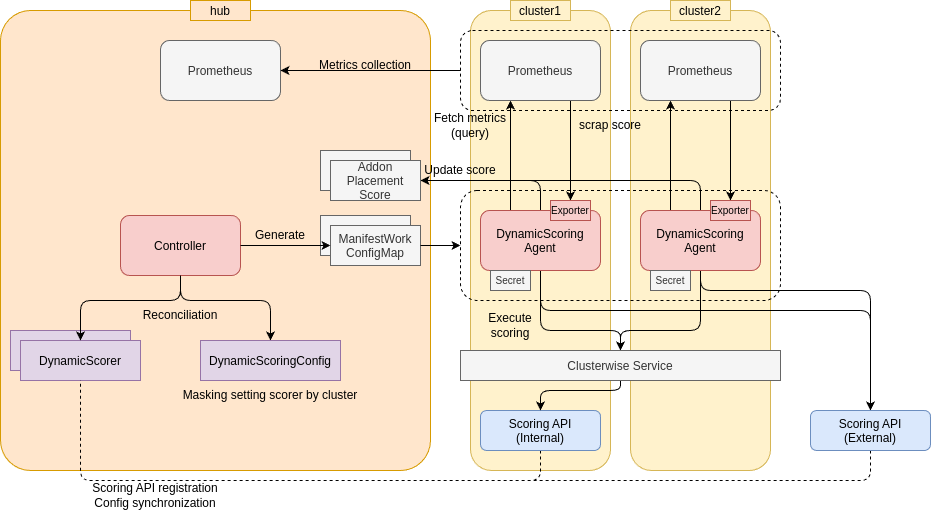

The diagram above was exported from draw.io. Its source (the exported page's mxGraphModel, read from the mxfile embedded in the PNG):
<mxGraphModel dx="1016" dy="1761" grid="1" gridSize="10" guides="1" tooltips="1" connect="1" arrows="1" fold="1" page="1" pageScale="1" pageWidth="827" pageHeight="1169" math="0" shadow="0">
  <root>
    <mxCell id="0" />
    <mxCell id="1" parent="0" />
    <mxCell id="43" value="" style="rounded=1;whiteSpace=wrap;html=1;fillColor=#ffe6cc;strokeColor=#d79b00;arcSize=7;" parent="1" vertex="1">
      <mxGeometry width="430" height="460" as="geometry" />
    </mxCell>
    <mxCell id="42" value="" style="rounded=1;whiteSpace=wrap;html=1;fillColor=#fff2cc;strokeColor=#d6b656;" parent="1" vertex="1">
      <mxGeometry x="630" width="140" height="460" as="geometry" />
    </mxCell>
    <mxCell id="40" value="" style="rounded=1;whiteSpace=wrap;html=1;fillColor=#fff2cc;strokeColor=#d6b656;" parent="1" vertex="1">
      <mxGeometry x="470" width="140" height="460" as="geometry" />
    </mxCell>
    <mxCell id="14" value="" style="rounded=1;whiteSpace=wrap;html=1;fillColor=none;dashed=1;" parent="1" vertex="1">
      <mxGeometry x="460" y="180" width="320" height="110" as="geometry" />
    </mxCell>
    <mxCell id="hub" value="hub" style="shape=rectangle;fillColor=#ffe6cc;strokeColor=#d79b00;" parent="1" vertex="1">
      <mxGeometry x="190" y="-10" width="60" height="20" as="geometry" />
    </mxCell>
    <mxCell id="cluster1" value="cluster1" style="shape=rectangle;fillColor=#fff2cc;strokeColor=#d6b656;" parent="1" vertex="1">
      <mxGeometry x="510" y="-10" width="60" height="20" as="geometry" />
    </mxCell>
    <mxCell id="cluster2" value="cluster2" style="shape=rectangle;fillColor=#fff2cc;strokeColor=#d6b656;" parent="1" vertex="1">
      <mxGeometry x="670" y="-10" width="60" height="20" as="geometry" />
    </mxCell>
    <mxCell id="57" style="edgeStyle=none;html=1;exitX=0.5;exitY=1;exitDx=0;exitDy=0;entryX=0.5;entryY=0;entryDx=0;entryDy=0;" parent="1" source="controller" target="8" edge="1">
      <mxGeometry relative="1" as="geometry">
        <Array as="points">
          <mxPoint x="180" y="290" />
          <mxPoint x="270" y="290" />
        </Array>
      </mxGeometry>
    </mxCell>
    <mxCell id="controller" value="Controller" style="rounded=1;shape=rectangle;fillColor=#f8cecc;glass=0;strokeColor=#b85450;" parent="1" vertex="1">
      <mxGeometry x="120" y="205" width="120" height="60" as="geometry" />
    </mxCell>
    <mxCell id="34" style="edgeStyle=none;html=1;exitX=0.5;exitY=1;exitDx=0;exitDy=0;entryX=0.5;entryY=1;entryDx=0;entryDy=0;dashed=1;strokeColor=default;endArrow=none;endFill=0;" parent="1" source="sampleScorer" target="5" edge="1">
      <mxGeometry relative="1" as="geometry">
        <Array as="points">
          <mxPoint x="540" y="470" />
          <mxPoint x="80" y="470" />
        </Array>
      </mxGeometry>
    </mxCell>
    <mxCell id="sampleScorer" value="Scoring API&#10;(Internal)" style="rounded=1;shape=rectangle;fillColor=#dae8fc;strokeColor=#6c8ebf;" parent="1" vertex="1">
      <mxGeometry x="480" y="400" width="120" height="40" as="geometry" />
    </mxCell>
    <mxCell id="27" style="edgeStyle=none;html=1;exitX=0.5;exitY=1;exitDx=0;exitDy=0;entryX=0.5;entryY=0;entryDx=0;entryDy=0;" parent="1" source="agent1" target="12" edge="1">
      <mxGeometry relative="1" as="geometry">
        <Array as="points">
          <mxPoint x="540" y="320" />
          <mxPoint x="620" y="320" />
        </Array>
      </mxGeometry>
    </mxCell>
    <mxCell id="29" style="edgeStyle=none;html=1;exitX=0.5;exitY=0;exitDx=0;exitDy=0;entryX=1;entryY=0.5;entryDx=0;entryDy=0;" parent="1" source="agent1" target="67" edge="1">
      <mxGeometry relative="1" as="geometry">
        <Array as="points">
          <mxPoint x="540" y="170" />
        </Array>
      </mxGeometry>
    </mxCell>
    <mxCell id="31" style="edgeStyle=none;html=1;exitX=0.5;exitY=1;exitDx=0;exitDy=0;entryX=0.5;entryY=0;entryDx=0;entryDy=0;" parent="1" source="agent1" target="6" edge="1">
      <mxGeometry relative="1" as="geometry">
        <Array as="points">
          <mxPoint x="540" y="300" />
          <mxPoint x="870" y="300" />
        </Array>
      </mxGeometry>
    </mxCell>
    <mxCell id="69" style="edgeStyle=none;html=1;exitX=0.25;exitY=0;exitDx=0;exitDy=0;entryX=0.25;entryY=1;entryDx=0;entryDy=0;" parent="1" source="agent1" target="prom1" edge="1">
      <mxGeometry relative="1" as="geometry" />
    </mxCell>
    <mxCell id="agent1" value="DynamicScoring&#10;Agent" style="rounded=1;shape=rectangle;fillColor=#f8cecc;strokeColor=#b85450;" parent="1" vertex="1">
      <mxGeometry x="480" y="200" width="120" height="60" as="geometry" />
    </mxCell>
    <mxCell id="28" style="edgeStyle=none;html=1;exitX=0.5;exitY=1;exitDx=0;exitDy=0;entryX=0.5;entryY=0;entryDx=0;entryDy=0;" parent="1" source="agent2" target="12" edge="1">
      <mxGeometry relative="1" as="geometry">
        <Array as="points">
          <mxPoint x="700" y="320" />
          <mxPoint x="620" y="320" />
        </Array>
      </mxGeometry>
    </mxCell>
    <mxCell id="30" style="edgeStyle=none;html=1;exitX=0.5;exitY=0;exitDx=0;exitDy=0;entryX=1;entryY=0.5;entryDx=0;entryDy=0;" parent="1" source="agent2" target="67" edge="1">
      <mxGeometry relative="1" as="geometry">
        <Array as="points">
          <mxPoint x="700" y="170" />
        </Array>
      </mxGeometry>
    </mxCell>
    <mxCell id="32" style="edgeStyle=none;html=1;exitX=0.5;exitY=1;exitDx=0;exitDy=0;entryX=0.5;entryY=0;entryDx=0;entryDy=0;" parent="1" source="agent2" target="6" edge="1">
      <mxGeometry relative="1" as="geometry">
        <Array as="points">
          <mxPoint x="700" y="280" />
          <mxPoint x="870" y="280" />
        </Array>
      </mxGeometry>
    </mxCell>
    <mxCell id="70" style="edgeStyle=none;html=1;exitX=0.25;exitY=0;exitDx=0;exitDy=0;entryX=0.25;entryY=1;entryDx=0;entryDy=0;" parent="1" source="agent2" target="prom2" edge="1">
      <mxGeometry relative="1" as="geometry" />
    </mxCell>
    <mxCell id="agent2" value="DynamicScoring&#10;Agent" style="rounded=1;shape=rectangle;fillColor=#f8cecc;strokeColor=#b85450;" parent="1" vertex="1">
      <mxGeometry x="640" y="200" width="120" height="60" as="geometry" />
    </mxCell>
    <mxCell id="victoria" value="Prometheus" style="rounded=1;shape=rectangle;fillColor=#f5f5f5;fontColor=#333333;strokeColor=#666666;" parent="1" vertex="1">
      <mxGeometry x="160" y="30" width="120" height="60" as="geometry" />
    </mxCell>
    <mxCell id="4" value="DynamicScorer" style="shape=rectangle;fillColor=#e1d5e7;strokeColor=#9673a6;" parent="1" vertex="1">
      <mxGeometry x="10" y="320" width="120" height="40" as="geometry" />
    </mxCell>
    <mxCell id="5" value="DynamicScorer" style="shape=rectangle;fillColor=#e1d5e7;strokeColor=#9673a6;" parent="1" vertex="1">
      <mxGeometry x="20" y="330" width="120" height="40" as="geometry" />
    </mxCell>
    <mxCell id="35" style="edgeStyle=none;html=1;exitX=0.5;exitY=1;exitDx=0;exitDy=0;entryX=0.5;entryY=1;entryDx=0;entryDy=0;dashed=1;endArrow=none;endFill=0;" parent="1" source="6" target="5" edge="1">
      <mxGeometry relative="1" as="geometry">
        <Array as="points">
          <mxPoint x="870" y="470" />
          <mxPoint x="80" y="470" />
        </Array>
      </mxGeometry>
    </mxCell>
    <mxCell id="6" value="Scoring API&#10;(External)" style="rounded=1;shape=rectangle;fillColor=#dae8fc;strokeColor=#6c8ebf;" parent="1" vertex="1">
      <mxGeometry x="810" y="400" width="120" height="40" as="geometry" />
    </mxCell>
    <mxCell id="8" value="DynamicScoringConfig" style="shape=rectangle;fillColor=#e1d5e7;strokeColor=#9673a6;" parent="1" vertex="1">
      <mxGeometry x="200" y="330" width="140" height="40" as="geometry" />
    </mxCell>
    <mxCell id="9" value="" style="shape=rectangle;fillColor=#f5f5f5;fontColor=#333333;strokeColor=#666666;" parent="1" vertex="1">
      <mxGeometry x="320" y="205" width="90" height="40" as="geometry" />
    </mxCell>
    <mxCell id="11" value="ManifestWork&#10;ConfigMap" style="shape=rectangle;fillColor=#f5f5f5;fontColor=#333333;strokeColor=#666666;" parent="1" vertex="1">
      <mxGeometry x="330" y="215" width="90" height="40" as="geometry" />
    </mxCell>
    <mxCell id="65" style="edgeStyle=none;html=1;exitX=0.5;exitY=1;exitDx=0;exitDy=0;entryX=0.5;entryY=0;entryDx=0;entryDy=0;" parent="1" source="12" target="sampleScorer" edge="1">
      <mxGeometry relative="1" as="geometry">
        <Array as="points">
          <mxPoint x="620" y="380" />
          <mxPoint x="540" y="380" />
        </Array>
      </mxGeometry>
    </mxCell>
    <mxCell id="12" value="Clusterwise Service" style="shape=rectangle;fillColor=#f5f5f5;fontColor=#333333;strokeColor=#666666;" parent="1" vertex="1">
      <mxGeometry x="460" y="340" width="320" height="30" as="geometry" />
    </mxCell>
    <mxCell id="38" value="" style="endArrow=classic;html=1;exitX=0;exitY=0.5;exitDx=0;exitDy=0;entryX=1;entryY=0.5;entryDx=0;entryDy=0;" parent="1" source="37" target="victoria" edge="1">
      <mxGeometry width="50" height="50" relative="1" as="geometry">
        <mxPoint x="450" y="300" as="sourcePoint" />
        <mxPoint x="500" y="250" as="targetPoint" />
      </mxGeometry>
    </mxCell>
    <mxCell id="39" value="" style="endArrow=classic;html=1;exitX=1;exitY=0.5;exitDx=0;exitDy=0;entryX=0;entryY=0.5;entryDx=0;entryDy=0;" parent="1" source="11" target="14" edge="1">
      <mxGeometry width="50" height="50" relative="1" as="geometry">
        <mxPoint x="450" y="300" as="sourcePoint" />
        <mxPoint x="500" y="250" as="targetPoint" />
      </mxGeometry>
    </mxCell>
    <mxCell id="47" value="Metrics collection" style="text;html=1;align=center;verticalAlign=middle;whiteSpace=wrap;rounded=0;" parent="1" vertex="1">
      <mxGeometry x="310" y="40" width="110" height="30" as="geometry" />
    </mxCell>
    <mxCell id="48" value="Fetch metrics&lt;div&gt;(query)&lt;/div&gt;" style="text;html=1;align=center;verticalAlign=middle;whiteSpace=wrap;rounded=0;" parent="1" vertex="1">
      <mxGeometry x="430" y="100" width="80" height="30" as="geometry" />
    </mxCell>
    <mxCell id="49" value="Update score" style="text;html=1;align=center;verticalAlign=middle;whiteSpace=wrap;rounded=0;" parent="1" vertex="1">
      <mxGeometry x="420" y="145" width="80" height="30" as="geometry" />
    </mxCell>
    <mxCell id="50" value="&lt;font style=&quot;color: rgb(0, 0, 0);&quot;&gt;Scoring API registration&lt;/font&gt;&lt;div&gt;&lt;font style=&quot;color: rgb(0, 0, 0);&quot;&gt;Config synchronization&lt;/font&gt;&lt;/div&gt;" style="text;html=1;align=center;verticalAlign=middle;whiteSpace=wrap;rounded=0;" parent="1" vertex="1">
      <mxGeometry x="80" y="460" width="150" height="50" as="geometry" />
    </mxCell>
    <mxCell id="51" style="edgeStyle=none;html=1;exitX=0.5;exitY=1;exitDx=0;exitDy=0;entryX=0.5;entryY=0;entryDx=0;entryDy=0;" parent="1" source="controller" target="5" edge="1">
      <mxGeometry relative="1" as="geometry">
        <mxPoint x="90" y="340" as="targetPoint" />
        <Array as="points">
          <mxPoint x="180" y="290" />
          <mxPoint x="80" y="290" />
        </Array>
      </mxGeometry>
    </mxCell>
    <mxCell id="52" style="edgeStyle=none;html=1;exitX=1;exitY=0.5;exitDx=0;exitDy=0;entryX=0;entryY=0.5;entryDx=0;entryDy=0;" parent="1" source="controller" target="11" edge="1">
      <mxGeometry relative="1" as="geometry" />
    </mxCell>
    <mxCell id="59" value="Masking setting scorer by cluster" style="text;html=1;align=center;verticalAlign=middle;whiteSpace=wrap;rounded=0;" parent="1" vertex="1">
      <mxGeometry x="170" y="370" width="200" height="30" as="geometry" />
    </mxCell>
    <mxCell id="61" value="Reconciliation" style="text;html=1;align=center;verticalAlign=middle;whiteSpace=wrap;rounded=0;" parent="1" vertex="1">
      <mxGeometry x="80" y="290" width="200" height="30" as="geometry" />
    </mxCell>
    <mxCell id="62" value="Generate" style="text;html=1;align=center;verticalAlign=middle;whiteSpace=wrap;rounded=0;" parent="1" vertex="1">
      <mxGeometry x="240" y="210" width="80" height="30" as="geometry" />
    </mxCell>
    <mxCell id="64" value="Execute&lt;div&gt;scoring&lt;/div&gt;" style="text;html=1;align=center;verticalAlign=middle;whiteSpace=wrap;rounded=0;" parent="1" vertex="1">
      <mxGeometry x="470" y="300" width="80" height="30" as="geometry" />
    </mxCell>
    <mxCell id="66" value="" style="shape=rectangle;fillColor=#f5f5f5;fontColor=#333333;strokeColor=#666666;" parent="1" vertex="1">
      <mxGeometry x="320" y="140" width="90" height="40" as="geometry" />
    </mxCell>
    <mxCell id="67" value="Addon&#10;Placement&#10;Score" style="shape=rectangle;fillColor=#f5f5f5;fontColor=#333333;strokeColor=#666666;" parent="1" vertex="1">
      <mxGeometry x="330" y="150" width="90" height="40" as="geometry" />
    </mxCell>
    <mxCell id="37" value="" style="rounded=1;whiteSpace=wrap;html=1;fillColor=none;dashed=1;" parent="1" vertex="1">
      <mxGeometry x="460" y="20" width="320" height="80" as="geometry" />
    </mxCell>
    <mxCell id="68" style="edgeStyle=none;html=1;exitX=0.75;exitY=1;exitDx=0;exitDy=0;entryX=0.5;entryY=0;entryDx=0;entryDy=0;" parent="1" source="prom1" target="73" edge="1">
      <mxGeometry relative="1" as="geometry" />
    </mxCell>
    <mxCell id="prom1" value="Prometheus" style="rounded=1;shape=rectangle;fillColor=#f5f5f5;fontColor=#333333;strokeColor=#666666;" parent="1" vertex="1">
      <mxGeometry x="480" y="30" width="120" height="60" as="geometry" />
    </mxCell>
    <mxCell id="71" style="edgeStyle=none;html=1;exitX=0.75;exitY=1;exitDx=0;exitDy=0;entryX=0.5;entryY=0;entryDx=0;entryDy=0;" parent="1" source="prom2" target="75" edge="1">
      <mxGeometry relative="1" as="geometry" />
    </mxCell>
    <mxCell id="prom2" value="Prometheus" style="rounded=1;shape=rectangle;fillColor=#f5f5f5;fontColor=#333333;strokeColor=#666666;" parent="1" vertex="1">
      <mxGeometry x="640" y="30" width="120" height="60" as="geometry" />
    </mxCell>
    <mxCell id="72" value="scrap score" style="text;html=1;align=center;verticalAlign=middle;whiteSpace=wrap;rounded=0;" parent="1" vertex="1">
      <mxGeometry x="570" y="100" width="80" height="30" as="geometry" />
    </mxCell>
    <mxCell id="73" value="Exporter" style="shape=rectangle;fillColor=#f8cecc;strokeColor=#b85450;fontSize=10;" parent="1" vertex="1">
      <mxGeometry x="550" y="190" width="40" height="20" as="geometry" />
    </mxCell>
    <mxCell id="75" value="Exporter" style="shape=rectangle;fillColor=#f8cecc;strokeColor=#b85450;fontSize=10;" parent="1" vertex="1">
      <mxGeometry x="710" y="190" width="40" height="20" as="geometry" />
    </mxCell>
    <mxCell id="76" value="Secret" style="shape=rectangle;fillColor=#f5f5f5;strokeColor=#666666;fontSize=10;fontColor=#333333;" parent="1" vertex="1">
      <mxGeometry x="490" y="260" width="40" height="20" as="geometry" />
    </mxCell>
    <mxCell id="77" value="Secret" style="shape=rectangle;fillColor=#f5f5f5;strokeColor=#666666;fontSize=10;fontColor=#333333;" parent="1" vertex="1">
      <mxGeometry x="650" y="260" width="40" height="20" as="geometry" />
    </mxCell>
  </root>
</mxGraphModel>